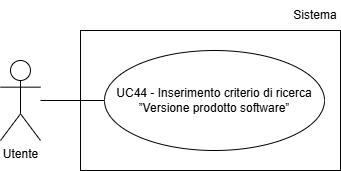

The diagram above was exported from draw.io. Its source (the exported page's mxGraphModel, read from the mxfile embedded in the PNG):
<mxGraphModel dx="1030" dy="561" grid="1" gridSize="10" guides="1" tooltips="1" connect="1" arrows="1" fold="1" page="1" pageScale="1" pageWidth="827" pageHeight="1169" math="0" shadow="0">
  <root>
    <mxCell id="0" />
    <mxCell id="1" parent="0" />
    <mxCell id="nnujNRhliUTjReuaz56P-1" parent="1" style="shape=umlActor;verticalLabelPosition=bottom;verticalAlign=top;html=1;outlineConnect=0;" value="Utente" vertex="1">
      <mxGeometry height="80" width="40" x="200" y="210" as="geometry" />
    </mxCell>
    <mxCell id="nnujNRhliUTjReuaz56P-3" parent="1" style="ellipse;whiteSpace=wrap;html=1;align=center;" value="UC44 - Inserimento criterio di ricerca ”Versione prodotto software”" vertex="1">
      <mxGeometry height="100" width="220" x="304" y="200" as="geometry" />
    </mxCell>
    <mxCell id="nnujNRhliUTjReuaz56P-4" edge="1" parent="1" style="endArrow=none;html=1;rounded=0;entryX=0;entryY=0.5;entryDx=0;entryDy=0;" target="nnujNRhliUTjReuaz56P-3">
      <mxGeometry height="50" relative="1" width="50" as="geometry">
        <mxPoint x="240" y="250" as="sourcePoint" />
      </mxGeometry>
    </mxCell>
    <mxCell id="DJGK984zWhysz9kX5iKG-1" parent="1" style="rounded=0;whiteSpace=wrap;html=1;fillColor=none;" value="" vertex="1">
      <mxGeometry height="140" width="260" x="280" y="180" as="geometry" />
    </mxCell>
    <mxCell id="DJGK984zWhysz9kX5iKG-2" parent="1" style="text;html=1;whiteSpace=wrap;strokeColor=none;fillColor=none;align=center;verticalAlign=middle;rounded=0;" value="Sistema" vertex="1">
      <mxGeometry height="30" width="50" x="490" y="150" as="geometry" />
    </mxCell>
  </root>
</mxGraphModel>